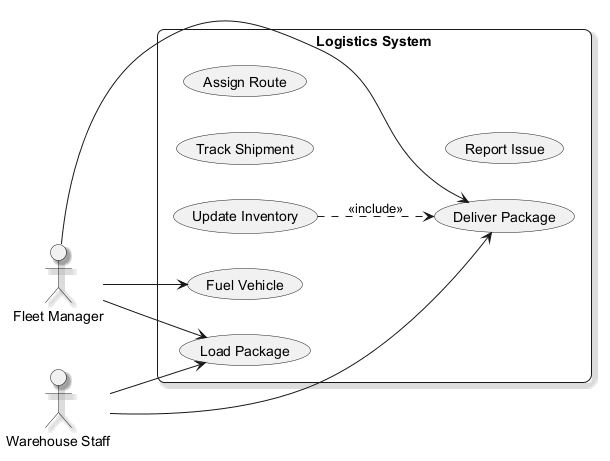

The diagram above was rendered by PlantUML. Its source (embedded in the PNG):
@startuml
skinparam backgroundColor #FFFFFF
skinparam roundCorner 15
skinparam shadowing true
left to right direction
actor "Fleet Manager" as FM
actor "Warehouse Staff" as WS
rectangle "Logistics System" {
  usecase "Track Shipment" as UC_TrackShipment
  usecase "Deliver Package" as UC_DeliverPackage
  usecase "Assign Route" as UC_AssignRoute
  usecase "Update Inventory" as UC_UpdateInventory
  usecase "Fuel Vehicle" as UC_FuelVehicle
  usecase "Load Package" as UC_LoadPackage
  usecase "Report Issue" as UC_ReportIssue
}
FM --> UC_FuelVehicle
FM --> UC_DeliverPackage
FM --> UC_LoadPackage
WS --> UC_LoadPackage
WS --> UC_DeliverPackage
UC_UpdateInventory ..> UC_DeliverPackage : <<include>>
@enduml